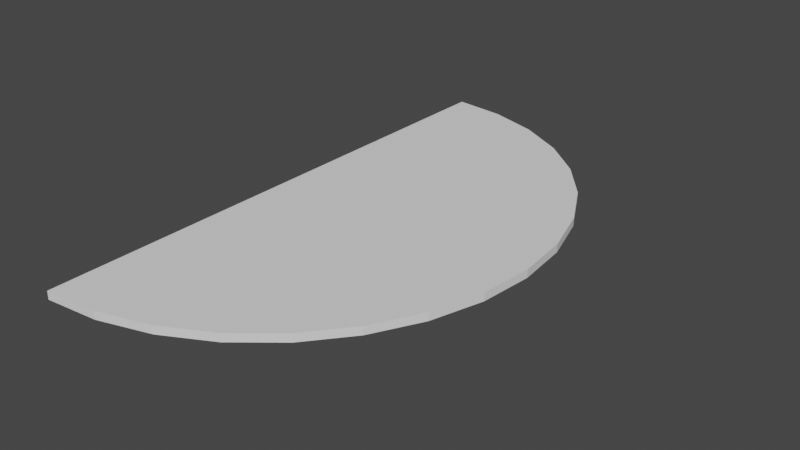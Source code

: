 # Source: Locator.blend  (saved by Blender 2.93.20; exported with 4.5.12 LTS)
import bpy
from mathutils import Matrix  # noqa: F401  (used for matrix-valued properties, if any)

bpy.ops.wm.read_factory_settings(use_empty=True)
scene = bpy.context.scene
scene.name = 'Scene'

# ---- collections
col_collection = bpy.data.collections.new('Collection'); scene.collection.children.link(col_collection)

# ---- world
world_world = bpy.data.worlds.new('World'); scene.world = world_world
world_world.use_nodes = True; world_world.node_tree.nodes.clear()
_N = world_world.node_tree.nodes; _L = world_world.node_tree.links
n0 = _N.new('ShaderNodeOutputWorld'); n0.name = 'World Output'; n0.location = (300, 300)
n1 = _N.new('ShaderNodeBackground'); n1.name = 'Background'; n1.location = (10, 300)
n1.inputs[0].default_value = (0.05088, 0.05088, 0.05088, 1.0)
_L.new(n1.outputs[0], n0.inputs[0])
n0.is_active_output = True
world_world.color = (0.05088, 0.05088, 0.05088)
world_world.use_sun_shadow = False
world_world.sun_shadow_jitter_overblur = 0.0

# ---- meshes
me_circle = bpy.data.meshes.new('Circle')
me_circle.from_pydata([(0.0, 1.0, 0.0), (0.5556, 0.8315, 0.03), (0.7071, 0.7071, 0.03), (0.8315, 0.5556, 0.03), (0.9239, 0.3827, 0.03), (0.9808, 0.1951, 0.03), (1.0, 1.192e-08, 0.03), (0.9808, -0.1951, 0.03), (0.9239, -0.3827, 0.03), (0.8315, -0.5556, 0.03), (0.7071, -0.7071, 0.03), (0.5556, -0.8315, 0.03), (0.3827, -0.9239, 0.03), (0.1951, -0.9808, 0.03), (8.742e-08, -1.0, 0.03), (0.0, 1.0, 0.03), (8.742e-08, -1.0, 0.0), (0.1951, -0.9808, 0.0), (0.3827, -0.9239, 0.0), (0.5556, -0.8315, 0.0), (0.7071, -0.7071, 0.0), (0.8315, -0.5556, 0.0), (0.9239, -0.3827, 0.0), (0.9808, -0.1951, 0.0), (1.0, 1.192e-08, 0.0), (0.9808, 0.1951, 0.0), (0.9239, 0.3827, 0.0), (0.8315, 0.5556, 0.0), (0.7071, 0.7071, 0.0), (0.5556, 0.8315, 0.0), (0.3827, 0.9239, 0.0), (0.1951, 0.9808, 0.0), (0.3827, 0.9239, 0.03), (0.1951, 0.9808, 0.03)], [], [(17, 16, 0, 31, 30, 29, 28, 27, 26, 25, 24, 23, 22, 21, 20, 19, 18), (13, 12, 11, 10, 9, 8, 7, 6, 5, 4, 3, 2, 1, 32, 33, 15, 14), (30, 31, 33, 32), (23, 24, 6, 7), (16, 17, 13, 14), (31, 0, 15, 33), (24, 25, 5, 6), (17, 18, 12, 13), (0, 16, 14, 15), (25, 26, 4, 5), (18, 19, 11, 12), (26, 27, 3, 4), (19, 20, 10, 11), (27, 28, 2, 3), (20, 21, 9, 10), (28, 29, 1, 2), (21, 22, 8, 9), (29, 30, 32, 1), (22, 23, 7, 8)])
_uv = me_circle.uv_layers.new(name='UVMap')
_uv.uv.foreach_set('vector', [0.0, 0.0, 0.0, 0.0, 0.0, 0.0, 0.0, 0.0, 0.0, 0.0, 0.0, 0.0, 0.0, 0.0, 0.0, 0.0, 0.0, 0.0, 0.0, 0.0, 0.0, 0.0, 0.0, 0.0, 0.0, 0.0, 0.0, 0.0, 0.0, 0.0, 0.0, 0.0, 0.0, 0.0, 0.0, 0.0, 0.0, 0.0, 0.0, 0.0, 0.0, 0.0, 0.0, 0.0, 0.0, 0.0, 0.0, 0.0, 0.0, 0.0, 0.0, 0.0, 0.0, 0.0, 0.0, 0.0, 0.0, 0.0, 0.0, 0.0, 0.0, 0.0, 0.0, 0.0, 0.0, 0.0, 0.0, 0.0, 0.0, 0.0, 0.0, 0.0, 0.0, 0.0, 0.0, 0.0, 0.0, 0.0, 0.0, 0.0, 0.0, 0.0, 0.0, 0.0, 0.0, 0.0, 0.0, 0.0, 0.0, 0.0, 0.0, 0.0, 0.0, 0.0, 0.0, 0.0, 0.0, 0.0, 0.0, 0.0, 0.0, 0.0, 0.0, 0.0, 0.0, 0.0, 0.0, 0.0, 0.0, 0.0, 0.0, 0.0, 0.0, 0.0, 0.0, 0.0, 0.0, 0.0, 0.0, 0.0, 0.0, 0.0, 0.0, 0.0, 0.0, 0.0, 0.0, 0.0, 0.0, 0.0, 0.0, 0.0, 0.0, 0.0, 0.0, 0.0, 0.0, 0.0, 0.0, 0.0, 0.0, 0.0, 0.0, 0.0, 0.0, 0.0, 0.0, 0.0, 0.0, 0.0, 0.0, 0.0, 0.0, 0.0, 0.0, 0.0, 0.0, 0.0, 0.0, 0.0, 0.0, 0.0, 0.0, 0.0, 0.0, 0.0, 0.0, 0.0, 0.0, 0.0, 0.0, 0.0, 0.0, 0.0, 0.0, 0.0, 0.0, 0.0, 0.0, 0.0, 0.0, 0.0, 0.0, 0.0, 0.0, 0.0, 0.0, 0.0, 0.0, 0.0, 0.0, 0.0, 0.0, 0.0, 0.0, 0.0, 0.0, 0.0, 0.0, 0.0, 0.0, 0.0, 0.0, 0.0])
me_circle.use_remesh_fix_poles = True
me_circle.use_remesh_preserve_attributes = False
me_circle.update()

# ---- objects
ob_circle = bpy.data.objects.new('Circle', me_circle)

# ---- transforms, parenting, visibility, modifiers, constraints
ob_circle.location = (0.0, 0.0, 0.0)

# ---- collection membership
col_collection.objects.link(ob_circle)

# ---- scene / render settings (as saved in the file)
scene.frame_start = 1; scene.frame_end = 250; scene.frame_set(1)
scene.render.engine = 'BLENDER_EEVEE_NEXT'
scene.cycles.use_denoising = False
scene.cycles.samples = 128
scene.cycles.sampling_pattern = 'TABULATED_SOBOL'
scene.cycles.use_adaptive_sampling = False
scene.cycles.use_light_tree = False
scene.view_settings.view_transform = 'Filmic'
bpy.context.view_layer.update()

# ---- added for rendering (the .blend has no active camera and no usable light): camera, sun
cam_auto = bpy.data.cameras.new('AutoCamera')
cam_auto.lens = 50.0
cam_auto.sensor_width = 36.0
cam_auto.clip_end = 1000.0
ob_auto_camera = bpy.data.objects.new('AutoCamera', cam_auto)
scene.collection.objects.link(ob_auto_camera)
ob_auto_camera.location = (2.56905, -2.48286, 1.67024)
ob_auto_camera.rotation_euler = (1.09748, -7.21219e-08, 0.694738)
scene.camera = ob_auto_camera
light_auto_sun = bpy.data.lights.new('AutoSun', 'SUN')
light_auto_sun.energy = 3.0
light_auto_sun.angle = 0.0523599
ob_auto_sun = bpy.data.objects.new('AutoSun', light_auto_sun)
scene.collection.objects.link(ob_auto_sun)
ob_auto_sun.rotation_euler = (0.872665, 0.174533, 0.523599)
bpy.context.view_layer.update()
